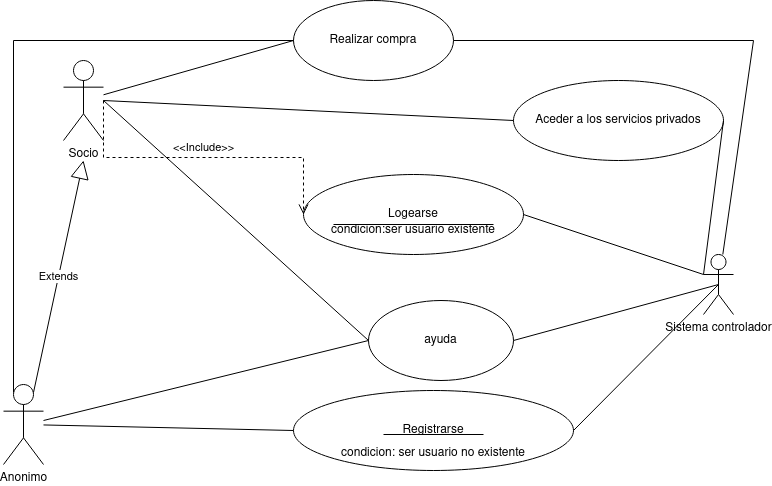

The diagram above was exported from draw.io. Its source (the exported page's mxGraphModel, read from the mxfile embedded in the PNG):
<mxGraphModel dx="1434" dy="822" grid="1" gridSize="10" guides="1" tooltips="1" connect="1" arrows="1" fold="1" page="1" pageScale="1" pageWidth="827" pageHeight="1169" math="0" shadow="0">
  <root>
    <mxCell id="0" />
    <mxCell id="1" parent="0" />
    <mxCell id="IkSFkDiezBYf6ntV4FsX-1" value="&lt;font color=&quot;#000000&quot;&gt;Socio&lt;/font&gt;" style="shape=umlActor;verticalLabelPosition=bottom;verticalAlign=top;html=1;strokeColor=#000000;fontColor=#1a5fb4;" vertex="1" parent="1">
      <mxGeometry x="70" y="130" width="40" height="80" as="geometry" />
    </mxCell>
    <mxCell id="IkSFkDiezBYf6ntV4FsX-4" value="Anonimo" style="shape=umlActor;verticalLabelPosition=bottom;verticalAlign=top;html=1;strokeColor=#000000;fontColor=#000000;" vertex="1" parent="1">
      <mxGeometry x="10" y="454" width="40" height="80" as="geometry" />
    </mxCell>
    <mxCell id="IkSFkDiezBYf6ntV4FsX-6" value="Realizar compra" style="ellipse;whiteSpace=wrap;html=1;strokeColor=#000000;fontColor=#000000;" vertex="1" parent="1">
      <mxGeometry x="300" y="70" width="160" height="80" as="geometry" />
    </mxCell>
    <mxCell id="IkSFkDiezBYf6ntV4FsX-7" value="Registrarse" style="ellipse;whiteSpace=wrap;html=1;strokeColor=#000000;fontColor=#000000;" vertex="1" parent="1">
      <mxGeometry x="300" y="460" width="280" height="80" as="geometry" />
    </mxCell>
    <mxCell id="IkSFkDiezBYf6ntV4FsX-8" value="Aceder a los servicios privados" style="ellipse;whiteSpace=wrap;html=1;strokeColor=#000000;fontColor=#000000;" vertex="1" parent="1">
      <mxGeometry x="520" y="150" width="210" height="80" as="geometry" />
    </mxCell>
    <mxCell id="IkSFkDiezBYf6ntV4FsX-9" value="Logearse" style="ellipse;whiteSpace=wrap;html=1;strokeColor=#000000;fontColor=#000000;" vertex="1" parent="1">
      <mxGeometry x="310" y="244" width="220" height="80" as="geometry" />
    </mxCell>
    <mxCell id="IkSFkDiezBYf6ntV4FsX-12" value="ayuda" style="ellipse;whiteSpace=wrap;html=1;strokeColor=#000000;fontColor=#000000;" vertex="1" parent="1">
      <mxGeometry x="375" y="370" width="145" height="80" as="geometry" />
    </mxCell>
    <mxCell id="IkSFkDiezBYf6ntV4FsX-13" value="" style="endArrow=none;html=1;rounded=0;fontColor=#000000;entryX=0;entryY=0.5;entryDx=0;entryDy=0;" edge="1" parent="1" source="IkSFkDiezBYf6ntV4FsX-1" target="IkSFkDiezBYf6ntV4FsX-6">
      <mxGeometry width="50" height="50" relative="1" as="geometry">
        <mxPoint x="430" y="500" as="sourcePoint" />
        <mxPoint x="480" y="450" as="targetPoint" />
      </mxGeometry>
    </mxCell>
    <mxCell id="IkSFkDiezBYf6ntV4FsX-14" value="" style="endArrow=none;html=1;rounded=0;fontColor=#000000;exitX=0;exitY=0.5;exitDx=0;exitDy=0;" edge="1" parent="1" source="IkSFkDiezBYf6ntV4FsX-7" target="IkSFkDiezBYf6ntV4FsX-4">
      <mxGeometry width="50" height="50" relative="1" as="geometry">
        <mxPoint x="430" y="500" as="sourcePoint" />
        <mxPoint x="480" y="450" as="targetPoint" />
      </mxGeometry>
    </mxCell>
    <mxCell id="IkSFkDiezBYf6ntV4FsX-16" value="" style="endArrow=none;html=1;rounded=0;fontColor=#000000;entryX=0;entryY=0.5;entryDx=0;entryDy=0;" edge="1" parent="1" target="IkSFkDiezBYf6ntV4FsX-8">
      <mxGeometry width="50" height="50" relative="1" as="geometry">
        <mxPoint x="110" y="170" as="sourcePoint" />
        <mxPoint x="480" y="450" as="targetPoint" />
      </mxGeometry>
    </mxCell>
    <mxCell id="IkSFkDiezBYf6ntV4FsX-17" value="" style="endArrow=none;html=1;rounded=0;fontColor=#000000;exitX=0;exitY=0.5;exitDx=0;exitDy=0;" edge="1" parent="1" source="IkSFkDiezBYf6ntV4FsX-12">
      <mxGeometry width="50" height="50" relative="1" as="geometry">
        <mxPoint x="430" y="500" as="sourcePoint" />
        <mxPoint x="110" y="170" as="targetPoint" />
      </mxGeometry>
    </mxCell>
    <mxCell id="IkSFkDiezBYf6ntV4FsX-18" value="" style="endArrow=none;html=1;rounded=0;fontColor=#000000;entryX=0;entryY=0.5;entryDx=0;entryDy=0;" edge="1" parent="1" target="IkSFkDiezBYf6ntV4FsX-12">
      <mxGeometry width="50" height="50" relative="1" as="geometry">
        <mxPoint x="50" y="490" as="sourcePoint" />
        <mxPoint x="480" y="450" as="targetPoint" />
      </mxGeometry>
    </mxCell>
    <mxCell id="IkSFkDiezBYf6ntV4FsX-19" value="" style="line;strokeWidth=1;fillColor=none;align=left;verticalAlign=middle;spacingTop=-1;spacingLeft=3;spacingRight=3;rotatable=0;labelPosition=right;points=[];portConstraint=eastwest;strokeColor=inherit;fontColor=#000000;" vertex="1" parent="1">
      <mxGeometry x="340" y="290" width="160" height="8" as="geometry" />
    </mxCell>
    <mxCell id="IkSFkDiezBYf6ntV4FsX-20" value="condicion:ser usuario existente" style="text;align=center;fontStyle=0;verticalAlign=middle;spacingLeft=3;spacingRight=3;strokeColor=none;rotatable=0;points=[[0,0.5],[1,0.5]];portConstraint=eastwest;fontColor=#000000;" vertex="1" parent="1">
      <mxGeometry x="380" y="290" width="80" height="16" as="geometry" />
    </mxCell>
    <mxCell id="IkSFkDiezBYf6ntV4FsX-21" value="" style="line;strokeWidth=1;fillColor=none;align=left;verticalAlign=middle;spacingTop=-1;spacingLeft=3;spacingRight=3;rotatable=0;labelPosition=right;points=[];portConstraint=eastwest;strokeColor=inherit;fontColor=#000000;" vertex="1" parent="1">
      <mxGeometry x="390" y="500" width="100" height="8" as="geometry" />
    </mxCell>
    <mxCell id="IkSFkDiezBYf6ntV4FsX-22" value="condicion: ser usuario no existente" style="text;align=center;fontStyle=0;verticalAlign=middle;spacingLeft=3;spacingRight=3;strokeColor=none;rotatable=0;points=[[0,0.5],[1,0.5]];portConstraint=eastwest;fontColor=#000000;" vertex="1" parent="1">
      <mxGeometry x="335" y="508" width="210" height="26" as="geometry" />
    </mxCell>
    <mxCell id="IkSFkDiezBYf6ntV4FsX-26" value="" style="endArrow=none;html=1;rounded=0;fontColor=#000000;entryX=0;entryY=0.5;entryDx=0;entryDy=0;exitX=0.25;exitY=0.1;exitDx=0;exitDy=0;exitPerimeter=0;" edge="1" parent="1" source="IkSFkDiezBYf6ntV4FsX-4" target="IkSFkDiezBYf6ntV4FsX-6">
      <mxGeometry width="50" height="50" relative="1" as="geometry">
        <mxPoint x="110" y="490" as="sourcePoint" />
        <mxPoint x="310" y="130" as="targetPoint" />
        <Array as="points">
          <mxPoint x="20" y="110" />
        </Array>
      </mxGeometry>
    </mxCell>
    <mxCell id="IkSFkDiezBYf6ntV4FsX-27" value="Sistema controlador" style="shape=umlActor;verticalLabelPosition=bottom;verticalAlign=top;html=1;outlineConnect=0;strokeColor=#000000;fontColor=#000000;" vertex="1" parent="1">
      <mxGeometry x="710" y="324" width="30" height="60" as="geometry" />
    </mxCell>
    <mxCell id="IkSFkDiezBYf6ntV4FsX-29" value="" style="endArrow=none;html=1;rounded=0;fontColor=#000000;entryX=0.5;entryY=0.5;entryDx=0;entryDy=0;entryPerimeter=0;exitX=1;exitY=0.5;exitDx=0;exitDy=0;" edge="1" parent="1" source="IkSFkDiezBYf6ntV4FsX-12" target="IkSFkDiezBYf6ntV4FsX-27">
      <mxGeometry width="50" height="50" relative="1" as="geometry">
        <mxPoint x="430" y="380" as="sourcePoint" />
        <mxPoint x="480" y="330" as="targetPoint" />
      </mxGeometry>
    </mxCell>
    <mxCell id="IkSFkDiezBYf6ntV4FsX-30" value="" style="endArrow=none;html=1;rounded=0;fontColor=#000000;entryX=1;entryY=0.5;entryDx=0;entryDy=0;exitX=0;exitY=0.3333333333333333;exitDx=0;exitDy=0;exitPerimeter=0;" edge="1" parent="1" source="IkSFkDiezBYf6ntV4FsX-27" target="IkSFkDiezBYf6ntV4FsX-9">
      <mxGeometry width="50" height="50" relative="1" as="geometry">
        <mxPoint x="430" y="380" as="sourcePoint" />
        <mxPoint x="480" y="330" as="targetPoint" />
      </mxGeometry>
    </mxCell>
    <mxCell id="IkSFkDiezBYf6ntV4FsX-31" value="" style="endArrow=none;html=1;rounded=0;fontColor=#000000;entryX=1;entryY=0.5;entryDx=0;entryDy=0;exitX=0;exitY=0.3333333333333333;exitDx=0;exitDy=0;exitPerimeter=0;" edge="1" parent="1" source="IkSFkDiezBYf6ntV4FsX-27" target="IkSFkDiezBYf6ntV4FsX-8">
      <mxGeometry width="50" height="50" relative="1" as="geometry">
        <mxPoint x="430" y="380" as="sourcePoint" />
        <mxPoint x="480" y="330" as="targetPoint" />
      </mxGeometry>
    </mxCell>
    <mxCell id="IkSFkDiezBYf6ntV4FsX-32" value="" style="endArrow=none;html=1;rounded=0;fontColor=#000000;exitX=1;exitY=0.5;exitDx=0;exitDy=0;" edge="1" parent="1" source="IkSFkDiezBYf6ntV4FsX-6" target="IkSFkDiezBYf6ntV4FsX-27">
      <mxGeometry width="50" height="50" relative="1" as="geometry">
        <mxPoint x="430" y="380" as="sourcePoint" />
        <mxPoint x="480" y="330" as="targetPoint" />
        <Array as="points">
          <mxPoint x="760" y="110" />
        </Array>
      </mxGeometry>
    </mxCell>
    <mxCell id="IkSFkDiezBYf6ntV4FsX-33" value="" style="endArrow=none;html=1;rounded=0;fontColor=#000000;entryX=0.5;entryY=0.5;entryDx=0;entryDy=0;entryPerimeter=0;" edge="1" parent="1" target="IkSFkDiezBYf6ntV4FsX-27">
      <mxGeometry width="50" height="50" relative="1" as="geometry">
        <mxPoint x="580" y="500" as="sourcePoint" />
        <mxPoint x="630" y="450" as="targetPoint" />
      </mxGeometry>
    </mxCell>
    <mxCell id="IkSFkDiezBYf6ntV4FsX-35" value="Extends" style="endArrow=block;endSize=16;endFill=0;html=1;rounded=0;fontColor=#000000;exitX=0.75;exitY=0.1;exitDx=0;exitDy=0;exitPerimeter=0;" edge="1" parent="1" source="IkSFkDiezBYf6ntV4FsX-4">
      <mxGeometry width="160" relative="1" as="geometry">
        <mxPoint x="60" y="370" as="sourcePoint" />
        <mxPoint x="90" y="230" as="targetPoint" />
      </mxGeometry>
    </mxCell>
    <mxCell id="IkSFkDiezBYf6ntV4FsX-36" value="&amp;lt;&amp;lt;Include&amp;gt;&amp;gt;" style="html=1;verticalAlign=bottom;endArrow=open;dashed=1;endSize=8;edgeStyle=elbowEdgeStyle;elbow=vertical;curved=0;rounded=0;fontColor=#000000;entryX=0;entryY=0.5;entryDx=0;entryDy=0;" edge="1" parent="1" target="IkSFkDiezBYf6ntV4FsX-9">
      <mxGeometry relative="1" as="geometry">
        <mxPoint x="110" y="170" as="sourcePoint" />
        <mxPoint x="410" y="360" as="targetPoint" />
        <Array as="points">
          <mxPoint x="160" y="227" />
        </Array>
      </mxGeometry>
    </mxCell>
  </root>
</mxGraphModel>